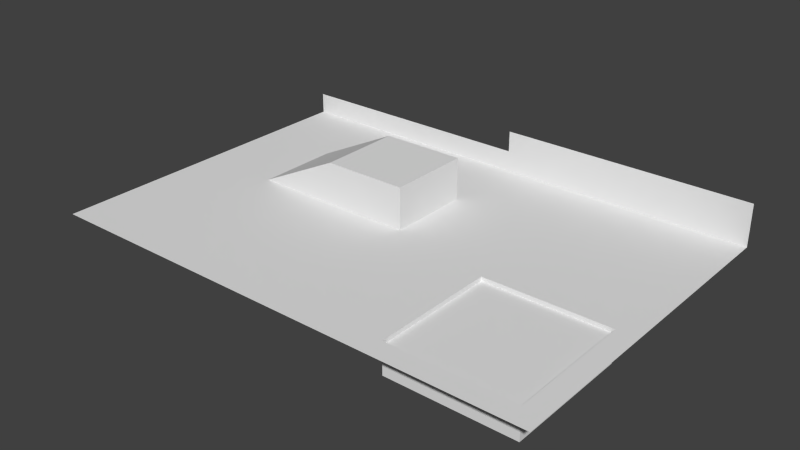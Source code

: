 # Source: TestRoom.blend  (saved by Blender 2.71.0; exported with 4.5.12 LTS)
import bpy
from mathutils import Matrix  # noqa: F401  (used for matrix-valued properties, if any)

bpy.ops.wm.read_factory_settings(use_empty=True)
scene = bpy.context.scene
scene.name = 'Scene'

# ---- collections
col_collection_1 = bpy.data.collections.new('Collection 1'); scene.collection.children.link(col_collection_1)

# ---- materials (node trees are filled in below, after node groups)
mat_material_001 = bpy.data.materials.new('Material.001')
mat_material_001.alpha_threshold = 0.0
mat_material_001.use_transparent_shadow = False
mat_material_001.roughness = 0.5
mat_material_001.line_color = (0.0, 0.0, 0.0, 1.0)
mat_material_002 = bpy.data.materials.new('Material.002')
mat_material_002.alpha_threshold = 0.0
mat_material_002.use_transparent_shadow = False
mat_material_002.roughness = 0.5
mat_material_002.line_color = (0.0, 0.0, 0.0, 0.5)

# ---- material node trees

# ---- world
world_world = bpy.data.worlds.new('World'); scene.world = world_world
world_world.color = (0.05088, 0.05088, 0.05088)
world_world.use_sun_shadow = False
world_world.sun_shadow_jitter_overblur = 0.0
world_world.cycles.sampling_method = 'MANUAL'
world_world.cycles.sample_map_resolution = 256

# ---- meshes
me_grid = bpy.data.meshes.new('Grid')
me_grid.from_pydata([(-16.0, -16.0, 0.0), (-8.0, -16.0, 0.0), (0.0, -16.0, 0.0), (8.0, -16.0, 0.0), (16.0, -14.0, 0.0), (-16.0, -8.0, 0.0), (-8.0, -8.0, 0.0), (0.0, -8.0, 0.0), (8.0, -8.0, 0.0), (-16.0, 0.0, 0.0), (-8.0, 0.0, 0.0), (0.0, 0.0, 0.0), (8.0, 0.0, 0.0), (16.0, -2.0, 0.0), (-16.0, 8.0, 0.0), (-8.0, 8.0, 0.0), (0.0, 8.0, 0.0), (8.0, 8.0, 0.0), (16.0, 8.0, 0.0), (-16.0, 16.0, 0.0), (-8.0, 16.0, 0.0), (0.0, 16.0, 0.0), (8.0, 16.0, 0.0), (16.0, 16.0, 0.0), (22.0, -14.0, 0.0), (22.0, -8.0, 0.0), (22.0, -2.0, 0.0), (24.0, 8.0, 0.0), (24.0, 16.0, 0.0), (-24.0, -16.0, 0.0), (-24.0, -8.0, 0.0), (-24.0, 0.0, 0.0), (-24.0, 8.0, 0.0), (-24.0, 16.0, 0.0), (10.0, -14.0, 0.0), (10.0, -8.0, 0.0), (16.0, -16.0, 0.0), (10.0, -2.0, 0.0), (16.0, 0.0, 0.0), (24.0, -16.0, 0.0), (24.0, -8.0, 0.0), (24.0, 0.0, 0.0), (16.0, -14.0, -3.0), (16.0, -8.0, -3.0), (16.0, -2.0, -3.0), (22.0, -14.0, -3.0), (22.0, -8.0, -3.0), (22.0, -2.0, -3.0), (10.0, -14.0, -3.0), (10.0, -8.0, -3.0), (10.0, -2.0, -3.0), (9.8, -14.2, -0.4), (22.2, -14.2, -0.4), (9.8, -1.8, -0.4), (22.2, -1.8, -0.4), (-16.0, 16.0, 2.0), (-8.0, 16.0, 2.0), (0.0, 16.0, 2.0), (-24.0, 16.0, 2.0), (0.0, 16.0, 4.0), (8.0, 16.0, 4.0), (16.0, 16.0, 4.0), (24.0, 16.0, 4.0), (-8.0, 0.0, 4.0), (0.0, 0.0, 4.0), (-8.0, 8.0, 4.0), (0.0, 8.0, 4.0), (-16.0, -16.0, 0.0), (-16.0, -8.0, 0.0), (-16.0, 0.0, 0.0), (-24.0, -16.0, 0.0), (-24.0, -8.0, 0.0), (-24.0, 0.0, 0.0)], [], [(0, 1, 6, 5), (1, 2, 7, 6), (2, 3, 8, 7), (35, 34, 48, 49), (5, 6, 10, 9), (6, 7, 11, 10), (7, 8, 12, 11), (37, 35, 49, 50), (14, 9, 69), (16, 15, 65, 66), (11, 12, 17, 16), (12, 38, 18, 17), (14, 15, 20, 19), (15, 16, 21, 20), (16, 17, 22, 21), (17, 18, 23, 22), (23, 18, 27, 28), (18, 38, 41, 27), (13, 37, 50, 44), (26, 13, 44, 47), (14, 19, 33, 32), (9, 14, 32, 31), (9, 31, 72, 69), (29, 0, 67, 70), (34, 35, 8, 3), (4, 34, 3, 36), (35, 37, 12, 8), (37, 13, 38, 12), (25, 24, 39, 40), (26, 25, 40, 41), (13, 26, 41, 38), (24, 4, 36, 39), (48, 42, 43, 49), (49, 43, 44, 50), (44, 43, 46, 47), (43, 42, 45, 46), (4, 24, 45, 42), (25, 26, 47, 46), (24, 25, 46, 45), (34, 4, 42, 48), (51, 52, 54, 53), (33, 19, 55, 58), (20, 21, 57, 56), (19, 20, 56, 55), (23, 28, 62, 61), (22, 23, 61, 60), (21, 22, 60, 59), (63, 64, 66, 65), (11, 16, 66, 64), (10, 11, 64, 63), (68, 69, 72, 71), (67, 68, 71, 70), (31, 30, 71, 72), (30, 29, 70, 71), (5, 9, 69, 68), (0, 5, 68, 67), (69, 63, 65, 14), (15, 14, 65), (9, 10, 63, 69)])
me_grid.polygons.foreach_set('material_index', [0, 0, 0, 0, 0, 0, 0, 0, 0, 0, 0, 0, 0, 0, 0, 0, 0, 0, 0, 0, 0, 0, 0, 0, 0, 0, 0, 0, 0, 0, 0, 0, 0, 0, 0, 0, 0, 0, 0, 0, 1, 0, 0, 0, 0, 0, 0, 0, 0, 0, 0, 0, 0, 0, 0, 0, 0, 0, 0])
_uv = me_grid.uv_layers.new(name='UVMap')
_uv.uv.foreach_set('vector', [0.5, 1.5, 2.5, 1.5, 2.5, 3.5, 0.5, 3.5, 0.5, 1.5, 2.5, 1.5, 2.5, 3.5, 0.5, 3.5, 0.5, 0.5, 4.5, 0.5, 4.5, 4.5, 0.5, 4.5, 0.5, 0.5, -2.5, 0.5, -2.5, -1.0, 0.5, -1.0, 0.5, 1.5, 2.5, 1.5, 2.5, 3.5, 0.5, 3.5, 0.5, 1.5, 2.5, 1.5, 2.5, 3.5, 0.5, 3.5, 0.5, 0.5, 4.5, 0.5, 4.5, 4.5, 0.5, 4.5, 0.5, 0.5, -2.5, 0.5, -2.5, -1.0, 0.5, -1.0, 0.5, 3.5, 0.5, 1.5, 0.5, 1.5, 0.5, 0.5, -3.5, 0.5, -3.5, 2.5, 0.5, 2.5, 0.5, 0.5, 4.5, 0.5, 4.5, 4.5, 0.5, 4.5, 0.5, 0.5, 4.5, 0.5, 4.5, 4.5, 0.5, 4.5, 0.5, 1.5, 2.5, 1.5, 2.5, 3.5, 0.5, 3.5, 0.5, 1.5, 2.5, 1.5, 2.5, 3.5, 0.5, 3.5, 0.5, 0.5, 4.5, 0.5, 4.5, 4.5, 0.5, 4.5, 0.5, 0.5, 4.5, 0.5, 4.5, 4.5, 0.5, 4.5, 0.5, 0.5, 0.5, -3.5, 4.5, -3.5, 4.5, 0.5, 0.5, 0.5, 0.5, -3.5, 4.5, -3.5, 4.5, 0.5, 0.5, 0.5, -2.5, 0.5, -2.5, -1.0, 0.5, -1.0, 0.5, 0.5, -2.5, 0.5, -2.5, -1.0, 0.5, -1.0, 0.5, 1.5, 0.5, 3.5, -1.5, 3.5, -1.5, 1.5, 0.5, 1.5, 0.5, 3.5, -1.5, 3.5, -1.5, 1.5, 0.5, 1.5, -1.5, 1.5, -1.5, 1.5, 0.5, 1.5, 0.0, 0.0, 0.0, 0.0, -1.5, 1.5, 0.0, 0.0, 1.5, 1.5, 1.5, 4.5, 0.5, 4.5, 0.5, 0.5, 4.5, 1.5, 1.5, 1.5, 0.5, 0.5, 4.5, 0.5, 1.5, 0.5, 1.5, 3.5, 0.5, 4.5, 0.5, 0.5, 1.5, 3.5, 4.5, 3.5, 4.5, 4.5, 0.5, 4.5, 3.5, 0.5, 3.5, -2.5, 4.5, -3.5, 4.5, 0.5, 3.5, -0.5, 3.5, -3.5, 4.5, -3.5, 4.5, 0.5, 0.5, -0.5, 3.5, -0.5, 4.5, 0.5, 0.5, 0.5, 3.5, -2.5, 0.5, -2.5, 0.5, -3.5, 4.5, -3.5, 1.5, 1.5, 4.5, 1.5, 4.5, 4.5, 1.5, 4.5, 1.5, 0.5, 4.5, 0.5, 4.5, 3.5, 1.5, 3.5, 0.5, -0.5, 0.5, -3.5, 3.5, -3.5, 3.5, -0.5, 0.5, 0.5, 0.5, -2.5, 3.5, -2.5, 3.5, 0.5, 0.5, 0.5, 3.5, 0.5, 3.5, -1.0, 0.5, -1.0, 0.5, 0.5, 3.5, 0.5, 3.5, -1.0, 0.5, -1.0, 0.5, 0.5, 3.5, 0.5, 3.5, -1.0, 0.5, -1.0, 0.5, 0.5, 3.5, 0.5, 3.5, -1.0, 0.5, -1.0, 0.4, 0.4, 6.6, 0.4, 6.6, 6.6, 0.4, 6.6, 0.5, 0.5, 4.5, 0.5, 4.5, 1.5, 0.5, 1.5, 0.5, 0.5, 4.5, 0.5, 4.5, 1.5, 0.5, 1.5, 0.5, 0.5, 4.5, 0.5, 4.5, 1.5, 0.5, 1.5, 0.0, 0.497, 1.0, 0.497, 1.0, 0.997, 0.0, 0.997, 0.0, 0.497, 1.0, 0.497, 1.0, 0.997, 0.0, 0.997, 0.0, 0.497, 1.0, 0.497, 1.0, 0.997, 0.0, 0.997, 0.5, 1.5, 2.5, 1.5, 2.5, 3.5, 0.5, 3.5, 0.5, 0.5, 4.5, 0.5, 4.5, 2.5, 0.5, 2.5, 1.5, 0.5, 3.5, 0.5, 3.5, 1.5, 1.5, 1.5, 0.5, 1.5, 0.5, 3.5, -1.5, 3.5, -1.5, 1.5, 0.5, 1.5, 0.5, 3.5, -1.5, 3.5, -1.5, 1.5, 0.0, 0.0, 0.0, 0.0, -1.5, 3.5, -1.5, 1.5, 0.0, 0.0, 0.0, 0.0, -1.5, 3.5, 0.0, 0.0, 0.5, 1.5, 0.5, 3.5, 0.5, 3.5, 0.5, 1.5, 0.5, 1.5, 0.5, 3.5, 0.5, 3.5, 0.5, 1.5, 0.5, 0.5, 4.5, 0.5, 4.5, 4.5, 0.5, 4.5, 0.5, 0.5, -3.5, 0.5, 0.5, 2.5, 0.5, 0.5, 4.5, 0.5, 4.5, 2.5, 0.5, 0.5])
me_grid.materials.append(mat_material_001)
me_grid.materials.append(mat_material_002)
me_grid.use_remesh_preserve_volume = False
me_grid.use_remesh_preserve_attributes = False
me_grid.use_mirror_vertex_groups = False
me_grid.update()

# ---- objects
ob_grid = bpy.data.objects.new('Grid', me_grid)

# ---- transforms, parenting, visibility, modifiers, constraints
ob_grid.location = (0.0, 0.0, 0.0)
ob_grid.lineart.crease_threshold = 0.0

# ---- collection membership
col_collection_1.objects.link(ob_grid)

# ---- scene / render settings (as saved in the file)
scene.frame_start = 1; scene.frame_end = 250; scene.frame_set(1)
scene.render.engine = 'BLENDER_EEVEE_NEXT'
scene.render.resolution_percentage = 50
scene.render.dither_intensity = 0.0
scene.cycles.use_denoising = False
scene.cycles.samples = 10
scene.cycles.sampling_pattern = 'TABULATED_SOBOL'
scene.cycles.light_sampling_threshold = 0.0
scene.cycles.use_adaptive_sampling = False
scene.cycles.use_light_tree = False
scene.cycles.blur_glossy = 0.0
scene.cycles.volume_bounces = 1
scene.cycles.pixel_filter_type = 'GAUSSIAN'
scene.cycles.sample_clamp_indirect = 0.0
scene.view_settings.view_transform = 'Standard'
bpy.context.view_layer.update()

# ---- added for rendering (the .blend has no active camera and no usable light): camera, sun
cam_auto = bpy.data.cameras.new('AutoCamera')
cam_auto.lens = 50.0
cam_auto.sensor_width = 36.0
cam_auto.clip_end = 1000.0
ob_auto_camera = bpy.data.objects.new('AutoCamera', cam_auto)
scene.collection.objects.link(ob_auto_camera)
ob_auto_camera.location = (53.7666, -64.5199, 43.5133)
ob_auto_camera.rotation_euler = (1.09748, -7.21219e-08, 0.694738)
scene.camera = ob_auto_camera
light_auto_sun = bpy.data.lights.new('AutoSun', 'SUN')
light_auto_sun.energy = 3.0
light_auto_sun.angle = 0.0523599
ob_auto_sun = bpy.data.objects.new('AutoSun', light_auto_sun)
scene.collection.objects.link(ob_auto_sun)
ob_auto_sun.rotation_euler = (0.872665, 0.174533, 0.523599)
bpy.context.view_layer.update()
